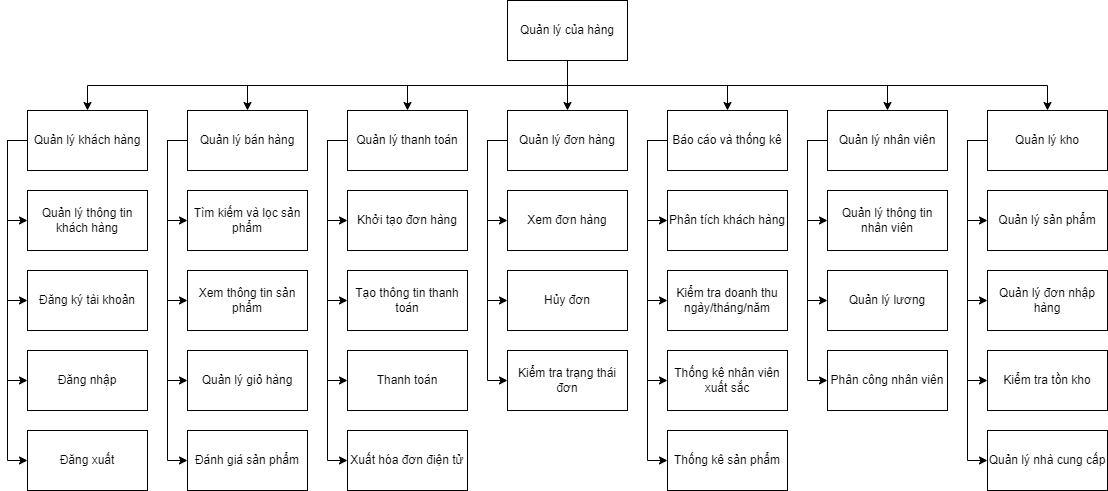

The diagram above was exported from draw.io. Its source (the exported page's mxGraphModel, read from the mxfile embedded in the PNG):
<mxGraphModel dx="1434" dy="836" grid="1" gridSize="10" guides="1" tooltips="1" connect="1" arrows="1" fold="1" page="1" pageScale="1" pageWidth="850" pageHeight="1100" background="none" math="0" shadow="0">
  <root>
    <mxCell id="0" />
    <mxCell id="1" parent="0" />
    <mxCell id="IDaqzsncYM2U3TfDor81-51" style="edgeStyle=orthogonalEdgeStyle;rounded=0;orthogonalLoop=1;jettySize=auto;html=1;exitX=0.5;exitY=1;exitDx=0;exitDy=0;" parent="1" source="IDaqzsncYM2U3TfDor81-1" target="IDaqzsncYM2U3TfDor81-5" edge="1">
      <mxGeometry relative="1" as="geometry" />
    </mxCell>
    <mxCell id="IDaqzsncYM2U3TfDor81-52" style="edgeStyle=orthogonalEdgeStyle;rounded=0;orthogonalLoop=1;jettySize=auto;html=1;exitX=0.5;exitY=1;exitDx=0;exitDy=0;entryX=0.5;entryY=0;entryDx=0;entryDy=0;" parent="1" source="IDaqzsncYM2U3TfDor81-1" target="IDaqzsncYM2U3TfDor81-6" edge="1">
      <mxGeometry relative="1" as="geometry" />
    </mxCell>
    <mxCell id="IDaqzsncYM2U3TfDor81-53" style="edgeStyle=orthogonalEdgeStyle;rounded=0;orthogonalLoop=1;jettySize=auto;html=1;exitX=0.5;exitY=1;exitDx=0;exitDy=0;entryX=0.5;entryY=0;entryDx=0;entryDy=0;" parent="1" source="IDaqzsncYM2U3TfDor81-1" target="IDaqzsncYM2U3TfDor81-4" edge="1">
      <mxGeometry relative="1" as="geometry" />
    </mxCell>
    <mxCell id="IDaqzsncYM2U3TfDor81-54" style="edgeStyle=orthogonalEdgeStyle;rounded=0;orthogonalLoop=1;jettySize=auto;html=1;exitX=0.5;exitY=1;exitDx=0;exitDy=0;entryX=0.5;entryY=0;entryDx=0;entryDy=0;" parent="1" source="IDaqzsncYM2U3TfDor81-1" target="IDaqzsncYM2U3TfDor81-34" edge="1">
      <mxGeometry relative="1" as="geometry" />
    </mxCell>
    <mxCell id="IDaqzsncYM2U3TfDor81-55" style="edgeStyle=orthogonalEdgeStyle;rounded=0;orthogonalLoop=1;jettySize=auto;html=1;exitX=0.5;exitY=1;exitDx=0;exitDy=0;entryX=0.5;entryY=0;entryDx=0;entryDy=0;" parent="1" source="IDaqzsncYM2U3TfDor81-1" target="IDaqzsncYM2U3TfDor81-3" edge="1">
      <mxGeometry relative="1" as="geometry" />
    </mxCell>
    <mxCell id="IDaqzsncYM2U3TfDor81-57" style="edgeStyle=orthogonalEdgeStyle;rounded=0;orthogonalLoop=1;jettySize=auto;html=1;exitX=0.5;exitY=1;exitDx=0;exitDy=0;entryX=0.5;entryY=0;entryDx=0;entryDy=0;" parent="1" source="IDaqzsncYM2U3TfDor81-1" target="IDaqzsncYM2U3TfDor81-56" edge="1">
      <mxGeometry relative="1" as="geometry" />
    </mxCell>
    <mxCell id="IDaqzsncYM2U3TfDor81-65" style="edgeStyle=orthogonalEdgeStyle;rounded=0;orthogonalLoop=1;jettySize=auto;html=1;exitX=0.5;exitY=1;exitDx=0;exitDy=0;entryX=0.5;entryY=0;entryDx=0;entryDy=0;" parent="1" source="IDaqzsncYM2U3TfDor81-1" target="IDaqzsncYM2U3TfDor81-64" edge="1">
      <mxGeometry relative="1" as="geometry" />
    </mxCell>
    <mxCell id="IDaqzsncYM2U3TfDor81-1" value="Quản lý của hàng" style="rounded=0;whiteSpace=wrap;html=1;" parent="1" vertex="1">
      <mxGeometry x="680" y="10" width="120" height="60" as="geometry" />
    </mxCell>
    <mxCell id="IDaqzsncYM2U3TfDor81-2" value="Xem thông tin sản phẩm" style="rounded=0;whiteSpace=wrap;html=1;" parent="1" vertex="1">
      <mxGeometry x="360" y="280" width="120" height="60" as="geometry" />
    </mxCell>
    <mxCell id="IDaqzsncYM2U3TfDor81-46" style="edgeStyle=orthogonalEdgeStyle;rounded=0;orthogonalLoop=1;jettySize=auto;html=1;exitX=0;exitY=0.5;exitDx=0;exitDy=0;entryX=0;entryY=0.5;entryDx=0;entryDy=0;" parent="1" source="IDaqzsncYM2U3TfDor81-3" target="IDaqzsncYM2U3TfDor81-37" edge="1">
      <mxGeometry relative="1" as="geometry" />
    </mxCell>
    <mxCell id="IDaqzsncYM2U3TfDor81-47" style="edgeStyle=orthogonalEdgeStyle;rounded=0;orthogonalLoop=1;jettySize=auto;html=1;exitX=0;exitY=0.5;exitDx=0;exitDy=0;entryX=0;entryY=0.5;entryDx=0;entryDy=0;" parent="1" source="IDaqzsncYM2U3TfDor81-3" target="IDaqzsncYM2U3TfDor81-38" edge="1">
      <mxGeometry relative="1" as="geometry" />
    </mxCell>
    <mxCell id="IDaqzsncYM2U3TfDor81-63" style="edgeStyle=orthogonalEdgeStyle;rounded=0;orthogonalLoop=1;jettySize=auto;html=1;exitX=0;exitY=0.5;exitDx=0;exitDy=0;entryX=0;entryY=0.5;entryDx=0;entryDy=0;" parent="1" source="IDaqzsncYM2U3TfDor81-3" target="IDaqzsncYM2U3TfDor81-62" edge="1">
      <mxGeometry relative="1" as="geometry" />
    </mxCell>
    <mxCell id="m9A8T49R0ck7RejJ8GZ9-2" style="edgeStyle=orthogonalEdgeStyle;rounded=0;orthogonalLoop=1;jettySize=auto;html=1;exitX=0;exitY=0.5;exitDx=0;exitDy=0;entryX=0;entryY=0.5;entryDx=0;entryDy=0;" parent="1" source="IDaqzsncYM2U3TfDor81-3" target="m9A8T49R0ck7RejJ8GZ9-1" edge="1">
      <mxGeometry relative="1" as="geometry" />
    </mxCell>
    <mxCell id="IDaqzsncYM2U3TfDor81-3" value="Báo cáo và thống kê" style="rounded=0;whiteSpace=wrap;html=1;" parent="1" vertex="1">
      <mxGeometry x="840" y="120" width="120" height="60" as="geometry" />
    </mxCell>
    <mxCell id="IDaqzsncYM2U3TfDor81-40" style="edgeStyle=orthogonalEdgeStyle;rounded=0;orthogonalLoop=1;jettySize=auto;html=1;exitX=0;exitY=0.5;exitDx=0;exitDy=0;entryX=0;entryY=0.5;entryDx=0;entryDy=0;" parent="1" source="IDaqzsncYM2U3TfDor81-4" target="IDaqzsncYM2U3TfDor81-31" edge="1">
      <mxGeometry relative="1" as="geometry" />
    </mxCell>
    <mxCell id="IDaqzsncYM2U3TfDor81-41" style="edgeStyle=orthogonalEdgeStyle;rounded=0;orthogonalLoop=1;jettySize=auto;html=1;exitX=0;exitY=0.5;exitDx=0;exitDy=0;entryX=0;entryY=0.5;entryDx=0;entryDy=0;" parent="1" source="IDaqzsncYM2U3TfDor81-4" target="IDaqzsncYM2U3TfDor81-32" edge="1">
      <mxGeometry relative="1" as="geometry" />
    </mxCell>
    <mxCell id="IDaqzsncYM2U3TfDor81-42" style="edgeStyle=orthogonalEdgeStyle;rounded=0;orthogonalLoop=1;jettySize=auto;html=1;exitX=0;exitY=0.5;exitDx=0;exitDy=0;entryX=0;entryY=0.5;entryDx=0;entryDy=0;" parent="1" source="IDaqzsncYM2U3TfDor81-4" target="IDaqzsncYM2U3TfDor81-33" edge="1">
      <mxGeometry relative="1" as="geometry" />
    </mxCell>
    <mxCell id="IDaqzsncYM2U3TfDor81-4" value="Quản lý thanh toán" style="rounded=0;whiteSpace=wrap;html=1;" parent="1" vertex="1">
      <mxGeometry x="520" y="120" width="120" height="60" as="geometry" />
    </mxCell>
    <mxCell id="IDaqzsncYM2U3TfDor81-18" style="edgeStyle=orthogonalEdgeStyle;rounded=0;orthogonalLoop=1;jettySize=auto;html=1;exitX=0;exitY=0.5;exitDx=0;exitDy=0;entryX=0;entryY=0.5;entryDx=0;entryDy=0;" parent="1" source="IDaqzsncYM2U3TfDor81-5" target="IDaqzsncYM2U3TfDor81-16" edge="1">
      <mxGeometry relative="1" as="geometry" />
    </mxCell>
    <mxCell id="IDaqzsncYM2U3TfDor81-25" style="edgeStyle=orthogonalEdgeStyle;rounded=0;orthogonalLoop=1;jettySize=auto;html=1;exitX=0;exitY=0.5;exitDx=0;exitDy=0;entryX=0;entryY=0.5;entryDx=0;entryDy=0;" parent="1" source="IDaqzsncYM2U3TfDor81-5" target="IDaqzsncYM2U3TfDor81-9" edge="1">
      <mxGeometry relative="1" as="geometry" />
    </mxCell>
    <mxCell id="IDaqzsncYM2U3TfDor81-26" style="edgeStyle=orthogonalEdgeStyle;rounded=0;orthogonalLoop=1;jettySize=auto;html=1;exitX=0;exitY=0.5;exitDx=0;exitDy=0;entryX=0;entryY=0.5;entryDx=0;entryDy=0;" parent="1" source="IDaqzsncYM2U3TfDor81-5" target="IDaqzsncYM2U3TfDor81-10" edge="1">
      <mxGeometry relative="1" as="geometry" />
    </mxCell>
    <mxCell id="IDaqzsncYM2U3TfDor81-27" style="edgeStyle=orthogonalEdgeStyle;rounded=0;orthogonalLoop=1;jettySize=auto;html=1;exitX=0;exitY=0.5;exitDx=0;exitDy=0;entryX=0;entryY=0.5;entryDx=0;entryDy=0;" parent="1" source="IDaqzsncYM2U3TfDor81-5" target="IDaqzsncYM2U3TfDor81-11" edge="1">
      <mxGeometry relative="1" as="geometry" />
    </mxCell>
    <mxCell id="IDaqzsncYM2U3TfDor81-5" value="Quản lý khách hàng" style="rounded=0;whiteSpace=wrap;html=1;" parent="1" vertex="1">
      <mxGeometry x="200" y="120" width="120" height="60" as="geometry" />
    </mxCell>
    <mxCell id="IDaqzsncYM2U3TfDor81-23" style="edgeStyle=orthogonalEdgeStyle;rounded=0;orthogonalLoop=1;jettySize=auto;html=1;exitX=0;exitY=0.5;exitDx=0;exitDy=0;entryX=0;entryY=0.5;entryDx=0;entryDy=0;" parent="1" source="IDaqzsncYM2U3TfDor81-6" target="IDaqzsncYM2U3TfDor81-19" edge="1">
      <mxGeometry relative="1" as="geometry" />
    </mxCell>
    <mxCell id="IDaqzsncYM2U3TfDor81-29" style="edgeStyle=orthogonalEdgeStyle;rounded=0;orthogonalLoop=1;jettySize=auto;html=1;exitX=0;exitY=0.5;exitDx=0;exitDy=0;entryX=0;entryY=0.5;entryDx=0;entryDy=0;" parent="1" source="IDaqzsncYM2U3TfDor81-6" target="IDaqzsncYM2U3TfDor81-2" edge="1">
      <mxGeometry relative="1" as="geometry" />
    </mxCell>
    <mxCell id="IDaqzsncYM2U3TfDor81-30" style="edgeStyle=orthogonalEdgeStyle;rounded=0;orthogonalLoop=1;jettySize=auto;html=1;exitX=0;exitY=0.5;exitDx=0;exitDy=0;entryX=0;entryY=0.5;entryDx=0;entryDy=0;" parent="1" source="IDaqzsncYM2U3TfDor81-6" target="IDaqzsncYM2U3TfDor81-7" edge="1">
      <mxGeometry relative="1" as="geometry" />
    </mxCell>
    <mxCell id="P_gHcMGbZl5-0FmD6Ac--2" style="edgeStyle=orthogonalEdgeStyle;rounded=0;orthogonalLoop=1;jettySize=auto;html=1;exitX=0;exitY=0.5;exitDx=0;exitDy=0;entryX=0;entryY=0.5;entryDx=0;entryDy=0;" edge="1" parent="1" source="IDaqzsncYM2U3TfDor81-6" target="P_gHcMGbZl5-0FmD6Ac--1">
      <mxGeometry relative="1" as="geometry" />
    </mxCell>
    <mxCell id="IDaqzsncYM2U3TfDor81-6" value="Quản lý bán hàng" style="rounded=0;whiteSpace=wrap;html=1;" parent="1" vertex="1">
      <mxGeometry x="360" y="120" width="120" height="60" as="geometry" />
    </mxCell>
    <mxCell id="IDaqzsncYM2U3TfDor81-7" value="Quản lý giỏ hàng" style="rounded=0;whiteSpace=wrap;html=1;" parent="1" vertex="1">
      <mxGeometry x="360" y="360" width="120" height="60" as="geometry" />
    </mxCell>
    <mxCell id="IDaqzsncYM2U3TfDor81-9" value="Đăng ký tài khoản" style="rounded=0;whiteSpace=wrap;html=1;" parent="1" vertex="1">
      <mxGeometry x="200" y="280" width="120" height="60" as="geometry" />
    </mxCell>
    <mxCell id="IDaqzsncYM2U3TfDor81-10" value="Đăng nhập" style="rounded=0;whiteSpace=wrap;html=1;" parent="1" vertex="1">
      <mxGeometry x="200" y="360" width="120" height="60" as="geometry" />
    </mxCell>
    <mxCell id="IDaqzsncYM2U3TfDor81-11" value="Đăng xuất" style="rounded=0;whiteSpace=wrap;html=1;" parent="1" vertex="1">
      <mxGeometry x="200" y="440" width="120" height="60" as="geometry" />
    </mxCell>
    <mxCell id="IDaqzsncYM2U3TfDor81-16" value="Quản lý thông tin khách hàng" style="rounded=0;whiteSpace=wrap;html=1;" parent="1" vertex="1">
      <mxGeometry x="200" y="200" width="120" height="60" as="geometry" />
    </mxCell>
    <mxCell id="IDaqzsncYM2U3TfDor81-19" value="Tìm kiếm và lọc sản phẩm" style="rounded=0;whiteSpace=wrap;html=1;" parent="1" vertex="1">
      <mxGeometry x="360" y="200" width="120" height="60" as="geometry" />
    </mxCell>
    <mxCell id="IDaqzsncYM2U3TfDor81-31" value="Khởi tạo đơn hàng" style="rounded=0;whiteSpace=wrap;html=1;" parent="1" vertex="1">
      <mxGeometry x="520" y="200" width="120" height="60" as="geometry" />
    </mxCell>
    <mxCell id="IDaqzsncYM2U3TfDor81-32" value="Tạo thông tin thanh toán" style="rounded=0;whiteSpace=wrap;html=1;" parent="1" vertex="1">
      <mxGeometry x="520" y="280" width="120" height="60" as="geometry" />
    </mxCell>
    <mxCell id="IDaqzsncYM2U3TfDor81-33" value="Thanh toán" style="rounded=0;whiteSpace=wrap;html=1;" parent="1" vertex="1">
      <mxGeometry x="520" y="360" width="120" height="60" as="geometry" />
    </mxCell>
    <mxCell id="IDaqzsncYM2U3TfDor81-44" style="edgeStyle=orthogonalEdgeStyle;rounded=0;orthogonalLoop=1;jettySize=auto;html=1;exitX=0;exitY=0.5;exitDx=0;exitDy=0;entryX=0;entryY=0.5;entryDx=0;entryDy=0;" parent="1" source="IDaqzsncYM2U3TfDor81-34" target="IDaqzsncYM2U3TfDor81-35" edge="1">
      <mxGeometry relative="1" as="geometry" />
    </mxCell>
    <mxCell id="IDaqzsncYM2U3TfDor81-45" style="edgeStyle=orthogonalEdgeStyle;rounded=0;orthogonalLoop=1;jettySize=auto;html=1;exitX=0;exitY=0.5;exitDx=0;exitDy=0;entryX=0;entryY=0.5;entryDx=0;entryDy=0;" parent="1" source="IDaqzsncYM2U3TfDor81-34" target="IDaqzsncYM2U3TfDor81-36" edge="1">
      <mxGeometry relative="1" as="geometry" />
    </mxCell>
    <mxCell id="IDaqzsncYM2U3TfDor81-49" style="edgeStyle=orthogonalEdgeStyle;rounded=0;orthogonalLoop=1;jettySize=auto;html=1;exitX=0;exitY=0.5;exitDx=0;exitDy=0;entryX=0;entryY=0.5;entryDx=0;entryDy=0;" parent="1" source="IDaqzsncYM2U3TfDor81-34" target="IDaqzsncYM2U3TfDor81-48" edge="1">
      <mxGeometry relative="1" as="geometry" />
    </mxCell>
    <mxCell id="IDaqzsncYM2U3TfDor81-34" value="Quản lý đơn hàng" style="rounded=0;whiteSpace=wrap;html=1;" parent="1" vertex="1">
      <mxGeometry x="680" y="120" width="120" height="60" as="geometry" />
    </mxCell>
    <mxCell id="IDaqzsncYM2U3TfDor81-35" value="Xem đơn hàng" style="rounded=0;whiteSpace=wrap;html=1;" parent="1" vertex="1">
      <mxGeometry x="680" y="200" width="120" height="60" as="geometry" />
    </mxCell>
    <mxCell id="IDaqzsncYM2U3TfDor81-36" value="Hủy đơn" style="rounded=0;whiteSpace=wrap;html=1;" parent="1" vertex="1">
      <mxGeometry x="680" y="280" width="120" height="60" as="geometry" />
    </mxCell>
    <mxCell id="IDaqzsncYM2U3TfDor81-37" value="Phân tích khách hàng" style="rounded=0;whiteSpace=wrap;html=1;" parent="1" vertex="1">
      <mxGeometry x="840" y="200" width="120" height="60" as="geometry" />
    </mxCell>
    <mxCell id="IDaqzsncYM2U3TfDor81-38" value="Kiểm tra doanh thu&lt;div&gt;ngày/tháng/năm&lt;/div&gt;" style="rounded=0;whiteSpace=wrap;html=1;" parent="1" vertex="1">
      <mxGeometry x="840" y="280" width="120" height="60" as="geometry" />
    </mxCell>
    <mxCell id="IDaqzsncYM2U3TfDor81-39" value="Xuất hóa đơn điện tử" style="rounded=0;whiteSpace=wrap;html=1;" parent="1" vertex="1">
      <mxGeometry x="520" y="440" width="120" height="60" as="geometry" />
    </mxCell>
    <mxCell id="IDaqzsncYM2U3TfDor81-43" style="edgeStyle=orthogonalEdgeStyle;rounded=0;orthogonalLoop=1;jettySize=auto;html=1;exitX=0;exitY=0.5;exitDx=0;exitDy=0;entryX=0;entryY=0.5;entryDx=0;entryDy=0;" parent="1" source="IDaqzsncYM2U3TfDor81-4" target="IDaqzsncYM2U3TfDor81-39" edge="1">
      <mxGeometry relative="1" as="geometry" />
    </mxCell>
    <mxCell id="IDaqzsncYM2U3TfDor81-48" value="Kiểm tra trạng thái đơn" style="rounded=0;whiteSpace=wrap;html=1;" parent="1" vertex="1">
      <mxGeometry x="680" y="360" width="120" height="60" as="geometry" />
    </mxCell>
    <mxCell id="IDaqzsncYM2U3TfDor81-59" style="edgeStyle=orthogonalEdgeStyle;rounded=0;orthogonalLoop=1;jettySize=auto;html=1;exitX=0;exitY=0.5;exitDx=0;exitDy=0;entryX=0;entryY=0.5;entryDx=0;entryDy=0;" parent="1" source="IDaqzsncYM2U3TfDor81-56" target="IDaqzsncYM2U3TfDor81-58" edge="1">
      <mxGeometry relative="1" as="geometry" />
    </mxCell>
    <mxCell id="IDaqzsncYM2U3TfDor81-61" style="edgeStyle=orthogonalEdgeStyle;rounded=0;orthogonalLoop=1;jettySize=auto;html=1;exitX=0;exitY=0.5;exitDx=0;exitDy=0;entryX=0;entryY=0.5;entryDx=0;entryDy=0;" parent="1" source="IDaqzsncYM2U3TfDor81-56" target="IDaqzsncYM2U3TfDor81-60" edge="1">
      <mxGeometry relative="1" as="geometry" />
    </mxCell>
    <mxCell id="IDaqzsncYM2U3TfDor81-75" style="edgeStyle=orthogonalEdgeStyle;rounded=0;orthogonalLoop=1;jettySize=auto;html=1;exitX=0;exitY=0.5;exitDx=0;exitDy=0;entryX=0;entryY=0.5;entryDx=0;entryDy=0;" parent="1" source="IDaqzsncYM2U3TfDor81-56" target="IDaqzsncYM2U3TfDor81-74" edge="1">
      <mxGeometry relative="1" as="geometry" />
    </mxCell>
    <mxCell id="IDaqzsncYM2U3TfDor81-56" value="Quản lý nhân viên" style="rounded=0;whiteSpace=wrap;html=1;" parent="1" vertex="1">
      <mxGeometry x="1000" y="120" width="120" height="60" as="geometry" />
    </mxCell>
    <mxCell id="IDaqzsncYM2U3TfDor81-58" value="Quản lý thông tin nhân viên" style="rounded=0;whiteSpace=wrap;html=1;" parent="1" vertex="1">
      <mxGeometry x="1000" y="200" width="120" height="60" as="geometry" />
    </mxCell>
    <mxCell id="IDaqzsncYM2U3TfDor81-60" value="Quản lý lương" style="rounded=0;whiteSpace=wrap;html=1;" parent="1" vertex="1">
      <mxGeometry x="1000" y="280" width="120" height="60" as="geometry" />
    </mxCell>
    <mxCell id="IDaqzsncYM2U3TfDor81-62" value="Thống kê nhân viên xuất sắc" style="rounded=0;whiteSpace=wrap;html=1;" parent="1" vertex="1">
      <mxGeometry x="840" y="360" width="120" height="60" as="geometry" />
    </mxCell>
    <mxCell id="IDaqzsncYM2U3TfDor81-69" style="edgeStyle=orthogonalEdgeStyle;rounded=0;orthogonalLoop=1;jettySize=auto;html=1;exitX=0;exitY=0.5;exitDx=0;exitDy=0;entryX=0;entryY=0.5;entryDx=0;entryDy=0;" parent="1" source="IDaqzsncYM2U3TfDor81-64" target="IDaqzsncYM2U3TfDor81-66" edge="1">
      <mxGeometry relative="1" as="geometry" />
    </mxCell>
    <mxCell id="IDaqzsncYM2U3TfDor81-70" style="edgeStyle=orthogonalEdgeStyle;rounded=0;orthogonalLoop=1;jettySize=auto;html=1;exitX=0;exitY=0.5;exitDx=0;exitDy=0;entryX=0;entryY=0.5;entryDx=0;entryDy=0;" parent="1" source="IDaqzsncYM2U3TfDor81-64" target="IDaqzsncYM2U3TfDor81-67" edge="1">
      <mxGeometry relative="1" as="geometry" />
    </mxCell>
    <mxCell id="IDaqzsncYM2U3TfDor81-71" style="edgeStyle=orthogonalEdgeStyle;rounded=0;orthogonalLoop=1;jettySize=auto;html=1;exitX=0;exitY=0.5;exitDx=0;exitDy=0;entryX=0;entryY=0.5;entryDx=0;entryDy=0;" parent="1" source="IDaqzsncYM2U3TfDor81-64" target="IDaqzsncYM2U3TfDor81-68" edge="1">
      <mxGeometry relative="1" as="geometry" />
    </mxCell>
    <mxCell id="IDaqzsncYM2U3TfDor81-73" style="edgeStyle=orthogonalEdgeStyle;rounded=0;orthogonalLoop=1;jettySize=auto;html=1;exitX=0;exitY=0.5;exitDx=0;exitDy=0;entryX=0;entryY=0.5;entryDx=0;entryDy=0;" parent="1" source="IDaqzsncYM2U3TfDor81-64" target="IDaqzsncYM2U3TfDor81-72" edge="1">
      <mxGeometry relative="1" as="geometry" />
    </mxCell>
    <mxCell id="IDaqzsncYM2U3TfDor81-64" value="Quản lý kho" style="rounded=0;whiteSpace=wrap;html=1;" parent="1" vertex="1">
      <mxGeometry x="1160" y="120" width="120" height="60" as="geometry" />
    </mxCell>
    <mxCell id="IDaqzsncYM2U3TfDor81-66" value="Quản lý sản phẩm" style="rounded=0;whiteSpace=wrap;html=1;" parent="1" vertex="1">
      <mxGeometry x="1160" y="200" width="120" height="60" as="geometry" />
    </mxCell>
    <mxCell id="IDaqzsncYM2U3TfDor81-67" value="Quản lý đơn nhập hàng" style="rounded=0;whiteSpace=wrap;html=1;" parent="1" vertex="1">
      <mxGeometry x="1160" y="280" width="120" height="60" as="geometry" />
    </mxCell>
    <mxCell id="IDaqzsncYM2U3TfDor81-68" value="Kiểm tra tồn kho" style="rounded=0;whiteSpace=wrap;html=1;" parent="1" vertex="1">
      <mxGeometry x="1160" y="360" width="120" height="60" as="geometry" />
    </mxCell>
    <mxCell id="IDaqzsncYM2U3TfDor81-72" value="Quản lý nhà cung cấp" style="rounded=0;whiteSpace=wrap;html=1;" parent="1" vertex="1">
      <mxGeometry x="1160" y="440" width="120" height="60" as="geometry" />
    </mxCell>
    <mxCell id="IDaqzsncYM2U3TfDor81-74" value="Phân công nhân viên" style="rounded=0;whiteSpace=wrap;html=1;" parent="1" vertex="1">
      <mxGeometry x="1000" y="360" width="120" height="60" as="geometry" />
    </mxCell>
    <mxCell id="m9A8T49R0ck7RejJ8GZ9-1" value="Thống kê sản phẩm" style="rounded=0;whiteSpace=wrap;html=1;" parent="1" vertex="1">
      <mxGeometry x="840" y="440" width="120" height="60" as="geometry" />
    </mxCell>
    <mxCell id="P_gHcMGbZl5-0FmD6Ac--1" value="Đánh giá sản phẩm" style="rounded=0;whiteSpace=wrap;html=1;" vertex="1" parent="1">
      <mxGeometry x="360" y="440" width="120" height="60" as="geometry" />
    </mxCell>
  </root>
</mxGraphModel>